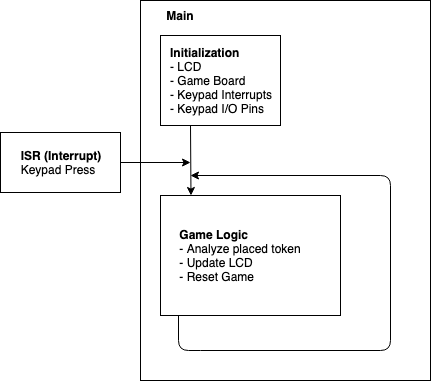

The diagram above was exported from draw.io. Its source (the exported page's mxGraphModel, read from the mxfile embedded in the PNG):
<mxGraphModel dx="1158" dy="749" grid="1" gridSize="10" guides="1" tooltips="1" connect="1" arrows="1" fold="1" page="1" pageScale="1" pageWidth="850" pageHeight="1100" math="0" shadow="0">
  <root>
    <mxCell id="0" />
    <mxCell id="1" parent="0" />
    <mxCell id="_G_jXEkT7vXhvJLe2rvw-2" value="&lt;div style=&quot;text-align: left&quot;&gt;&lt;b&gt;Initialization&lt;/b&gt;&lt;/div&gt;&lt;div style=&quot;text-align: left&quot;&gt;- LCD&lt;/div&gt;&lt;div style=&quot;text-align: left&quot;&gt;- Game Board&lt;/div&gt;&lt;div style=&quot;text-align: left&quot;&gt;- Keypad Interrupts&lt;/div&gt;&lt;div style=&quot;text-align: left&quot;&gt;- Keypad I/O Pins&lt;/div&gt;" style="rounded=0;whiteSpace=wrap;html=1;" vertex="1" parent="1">
      <mxGeometry x="280" y="85" width="120" height="90" as="geometry" />
    </mxCell>
    <mxCell id="_G_jXEkT7vXhvJLe2rvw-3" value="" style="rounded=0;whiteSpace=wrap;html=1;" vertex="1" parent="1">
      <mxGeometry x="280" y="245" width="180" height="120" as="geometry" />
    </mxCell>
    <mxCell id="_G_jXEkT7vXhvJLe2rvw-4" value="&lt;div style=&quot;text-align: left&quot;&gt;&lt;span&gt;&lt;b&gt;Game Logic&lt;/b&gt;&lt;/span&gt;&lt;/div&gt;&lt;div style=&quot;text-align: left&quot;&gt;- Analyze placed token&lt;/div&gt;&lt;div style=&quot;text-align: left&quot;&gt;&lt;span&gt;- Update LCD&lt;/span&gt;&lt;br&gt;&lt;/div&gt;&lt;div style=&quot;text-align: left&quot;&gt;&lt;span&gt;- Reset Game&lt;/span&gt;&lt;/div&gt;" style="text;html=1;strokeColor=none;fillColor=none;align=center;verticalAlign=middle;whiteSpace=wrap;rounded=0;" vertex="1" parent="1">
      <mxGeometry x="290" y="255" width="140" height="100" as="geometry" />
    </mxCell>
    <mxCell id="_G_jXEkT7vXhvJLe2rvw-5" value="&lt;b&gt;Main&lt;/b&gt;" style="text;html=1;strokeColor=none;fillColor=none;align=center;verticalAlign=middle;whiteSpace=wrap;rounded=0;" vertex="1" parent="1">
      <mxGeometry x="280" y="55" width="40" height="20" as="geometry" />
    </mxCell>
    <mxCell id="_G_jXEkT7vXhvJLe2rvw-7" value="" style="endArrow=classic;html=1;" edge="1" parent="1">
      <mxGeometry width="50" height="50" relative="1" as="geometry">
        <mxPoint x="310" y="175" as="sourcePoint" />
        <mxPoint x="310.5" y="245" as="targetPoint" />
      </mxGeometry>
    </mxCell>
    <mxCell id="_G_jXEkT7vXhvJLe2rvw-14" value="" style="edgeStyle=elbowEdgeStyle;elbow=horizontal;endArrow=classic;html=1;" edge="1" parent="1">
      <mxGeometry width="50" height="50" relative="1" as="geometry">
        <mxPoint x="320" y="400" as="sourcePoint" />
        <mxPoint x="310" y="225" as="targetPoint" />
        <Array as="points">
          <mxPoint x="510" y="280" />
        </Array>
      </mxGeometry>
    </mxCell>
    <mxCell id="_G_jXEkT7vXhvJLe2rvw-17" value="" style="endArrow=none;html=1;" edge="1" parent="1">
      <mxGeometry width="50" height="50" relative="1" as="geometry">
        <mxPoint x="320" y="400" as="sourcePoint" />
        <mxPoint x="298" y="365" as="targetPoint" />
        <Array as="points">
          <mxPoint x="298" y="400" />
        </Array>
      </mxGeometry>
    </mxCell>
    <mxCell id="_G_jXEkT7vXhvJLe2rvw-18" value="&lt;div style=&quot;text-align: left&quot;&gt;&lt;b&gt;ISR (Interrupt)&lt;/b&gt;&lt;/div&gt;&lt;div style=&quot;text-align: left&quot;&gt;&lt;span&gt;Keypad Press&lt;/span&gt;&lt;/div&gt;" style="rounded=0;whiteSpace=wrap;html=1;" vertex="1" parent="1">
      <mxGeometry x="120" y="182" width="120" height="60" as="geometry" />
    </mxCell>
    <mxCell id="_G_jXEkT7vXhvJLe2rvw-19" value="" style="endArrow=classic;html=1;exitX=1;exitY=0.5;exitDx=0;exitDy=0;" edge="1" parent="1" source="_G_jXEkT7vXhvJLe2rvw-18">
      <mxGeometry width="50" height="50" relative="1" as="geometry">
        <mxPoint x="120" y="507" as="sourcePoint" />
        <mxPoint x="310" y="212" as="targetPoint" />
      </mxGeometry>
    </mxCell>
    <mxCell id="_G_jXEkT7vXhvJLe2rvw-21" value="" style="rounded=0;whiteSpace=wrap;html=1;fillColor=none;" vertex="1" parent="1">
      <mxGeometry x="260" y="50" width="290" height="380" as="geometry" />
    </mxCell>
  </root>
</mxGraphModel>